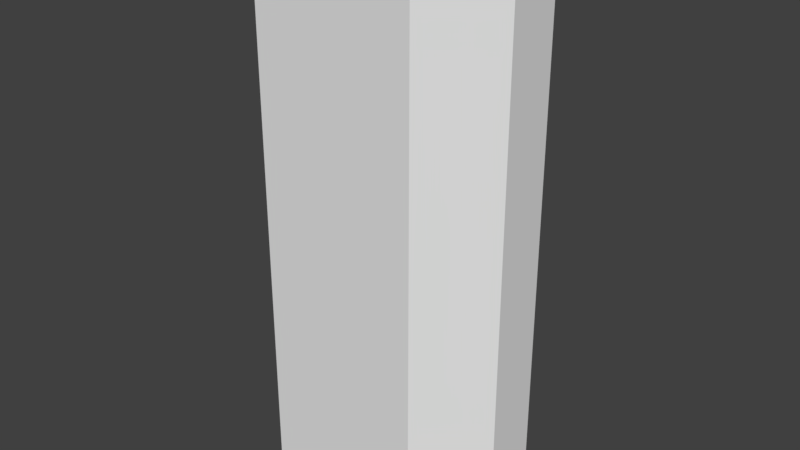 # Source: building.blend  (saved by Blender 2.78.0; exported with 4.5.12 LTS)
import bpy
from mathutils import Matrix  # noqa: F401  (used for matrix-valued properties, if any)

bpy.ops.wm.read_factory_settings(use_empty=True)
scene = bpy.context.scene
scene.name = 'Scene'

# ---- collections
col_collection_1 = bpy.data.collections.new('Collection 1'); scene.collection.children.link(col_collection_1)

# ---- world
world_world = bpy.data.worlds.new('World'); scene.world = world_world
world_world.color = (0.05088, 0.05088, 0.05088)
world_world.use_sun_shadow = False
world_world.sun_shadow_jitter_overblur = 0.0
world_world.cycles.sampling_method = 'MANUAL'

# ---- meshes
me_cube_002 = bpy.data.meshes.new('Cube.002')
me_cube_002.from_pydata([(-6.0, -6.0, 0.0), (-6.0, -6.0, 60.0), (-6.0, 6.0, 0.0), (-6.0, 6.0, 60.0), (6.0, -6.0, 0.0), (6.0, -6.0, 60.0), (6.0, 6.0, 0.0), (6.0, 6.0, 60.0)], [], [(0, 1, 3, 2), (2, 3, 7, 6), (6, 7, 5, 4), (4, 5, 1, 0), (7, 3, 1, 5)])
me_cube_002.use_remesh_preserve_volume = False
me_cube_002.use_remesh_preserve_attributes = False
me_cube_002.use_mirror_vertex_groups = False
me_cube_002.update()
me_cube_001 = bpy.data.meshes.new('Cube.001')
me_cube_001.from_pydata([(-6.0, -6.0, 0.0), (-6.0, -6.0, 60.0), (-6.0, 6.0, 0.0), (-6.0, 6.0, 60.0), (6.0, 6.0, 0.0), (6.0, 6.0, 60.0), (0.0, -6.0, 0.0), (0.0, -6.0, 60.0), (6.0, 0.0, 0.0), (6.0, 0.0, 60.0)], [], [(9, 7, 6, 8), (0, 1, 3, 2), (6, 7, 1, 0), (4, 5, 9, 8), (2, 3, 5, 4), (7, 9, 5, 3, 1)])
me_cube_001.use_remesh_preserve_volume = False
me_cube_001.use_remesh_preserve_attributes = False
me_cube_001.use_mirror_vertex_groups = False
me_cube_001.update()

# ---- objects
ob_building_side = bpy.data.objects.new('Building Side', me_cube_002)
ob_building_corner = bpy.data.objects.new('Building Corner', me_cube_001)

# ---- transforms, parenting, visibility, modifiers, constraints
ob_building_side.location = (-7.0, 0.0, 0.0)
ob_building_side.lineart.crease_threshold = 0.0
ob_building_corner.location = (5.0, 0.0, 0.0)
ob_building_corner.lineart.crease_threshold = 0.0

# ---- collection membership
col_collection_1.objects.link(ob_building_side)
col_collection_1.objects.link(ob_building_corner)

# ---- scene / render settings (as saved in the file)
scene.frame_start = 1; scene.frame_end = 250; scene.frame_set(1)
scene.render.engine = 'BLENDER_EEVEE_NEXT'
scene.render.resolution_percentage = 50
scene.render.dither_intensity = 0.0
scene.cycles.use_denoising = False
scene.cycles.samples = 128
scene.cycles.sampling_pattern = 'TABULATED_SOBOL'
scene.cycles.light_sampling_threshold = 0.0
scene.cycles.use_adaptive_sampling = False
scene.cycles.use_light_tree = False
scene.cycles.blur_glossy = 0.0
scene.cycles.sample_clamp_indirect = 0.0
scene.view_settings.view_transform = 'Standard'
bpy.context.view_layer.update()

# ---- added for rendering (the .blend has no active camera and no usable light): camera, sun
cam_auto = bpy.data.cameras.new('AutoCamera')
cam_auto.lens = 50.0
cam_auto.sensor_width = 36.0
cam_auto.clip_end = 1067.25
ob_auto_camera = bpy.data.objects.new('AutoCamera', cam_auto)
scene.collection.objects.link(ob_auto_camera)
ob_auto_camera.location = (59.812, -72.9744, 78.6496)
ob_auto_camera.rotation_euler = (1.09748, -7.21219e-08, 0.694738)
scene.camera = ob_auto_camera
light_auto_sun = bpy.data.lights.new('AutoSun', 'SUN')
light_auto_sun.energy = 3.0
light_auto_sun.angle = 0.0523599
ob_auto_sun = bpy.data.objects.new('AutoSun', light_auto_sun)
scene.collection.objects.link(ob_auto_sun)
ob_auto_sun.rotation_euler = (0.872665, 0.174533, 0.523599)
bpy.context.view_layer.update()
